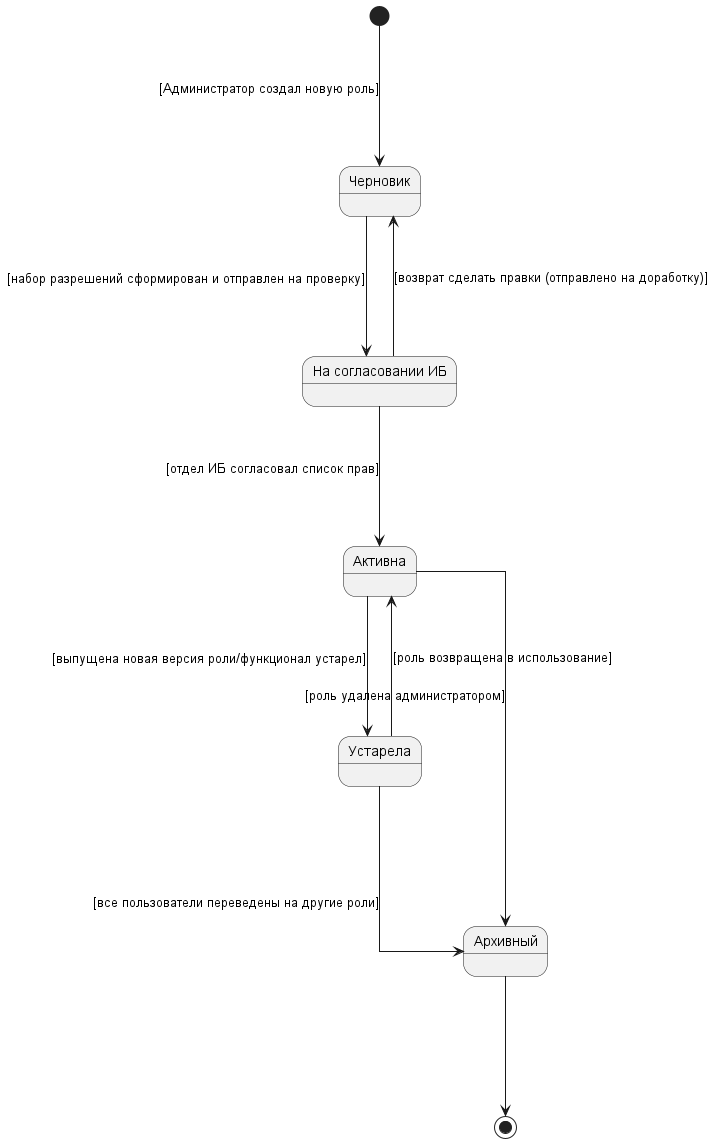

The diagram above was rendered by PlantUML. Its source (embedded in the PNG):
@startuml entity_role
skinparam Linetype ortho

skinparam nodesep 140
skinparam ranksep 140

state "Черновик" as draft
state "На согласовании ИБ" as review
state "Активна" as active
state "Устарела" as deprecated
state "Архивный" as archived

[*] --> draft : [Администратор создал новую роль]


draft --> review : [набор разрешений сформирован и отправлен на проверку]
review --> active : [отдел ИБ согласовал список прав]
review --> draft : [возврат сделать правки (отправлено на доработку)]

active --> deprecated : [выпущена новая версия роли/функционал устарел]
deprecated --> active : [роль возвращена в использование]


deprecated --> archived : [все пользователи переведены на другие роли]
active --> archived : [роль удалена администратором]


archived --> [*]
@enduml